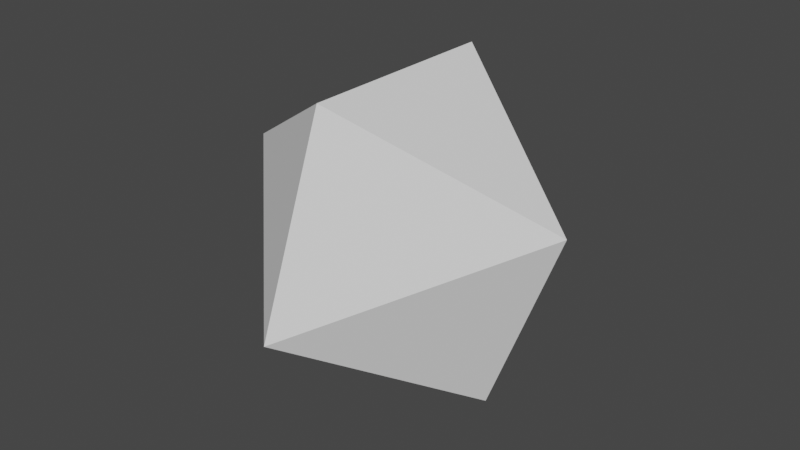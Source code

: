 # Source: Grace_s_Polyhedron.blend  (saved by Blender 3.3.6; exported with 4.5.12 LTS)
import bpy
from mathutils import Matrix  # noqa: F401  (used for matrix-valued properties, if any)

bpy.ops.wm.read_factory_settings(use_empty=True)
scene = bpy.context.scene
scene.name = 'Scene'

# ---- collections
col_collection = bpy.data.collections.new('Collection'); scene.collection.children.link(col_collection)

# ---- world
world_world = bpy.data.worlds.new('World'); scene.world = world_world
world_world.use_nodes = True; world_world.node_tree.nodes.clear()
_N = world_world.node_tree.nodes; _L = world_world.node_tree.links
n0 = _N.new('ShaderNodeOutputWorld'); n0.name = 'World Output'; n0.location = (300, 300)
n1 = _N.new('ShaderNodeBackground'); n1.name = 'Background'; n1.location = (10, 300)
n1.inputs[0].default_value = (0.05088, 0.05088, 0.05088, 1.0)
_L.new(n1.outputs[0], n0.inputs[0])
n0.is_active_output = True
world_world.color = (0.05088, 0.05088, 0.05088)
world_world.use_sun_shadow = False
world_world.sun_shadow_jitter_overblur = 0.0

# ---- meshes
me_grace_polyhedron_vertices_008 = bpy.data.meshes.new('Grace_Polyhedron_Vertices.008')
me_grace_polyhedron_vertices_008.from_pydata([(0.0, -0.569, 0.822), (0.0, 0.97, -0.243), (-0.97, 0.0, 0.243), (-0.569, 0.0, -0.822), (0.0, -0.97, -0.243), (0.569, 0.0, -0.822), (0.97, 0.0, 0.243), (0.0, 0.569, 0.822)], [], [(2, 1, 3), (5, 3, 1), (4, 6, 0), (6, 5, 1), (2, 0, 7), (0, 6, 7), (4, 2, 3), (4, 0, 2), (4, 3, 5), (2, 7, 1), (4, 5, 6), (6, 1, 7)])
me_grace_polyhedron_vertices_008.update()
me_icosphere_007 = bpy.data.meshes.new('Icosphere.007')
me_icosphere_007.from_pydata([(0.0, 0.0, -1.0), (0.7236, -0.5257, -0.4472), (-0.2764, -0.8506, -0.4472), (-0.8944, 0.0, -0.4472), (-0.2764, 0.8506, -0.4472), (0.7236, 0.5257, -0.4472), (0.2764, -0.8506, 0.4472), (-0.7236, -0.5257, 0.4472), (-0.7236, 0.5257, 0.4472), (0.2764, 0.8506, 0.4472), (0.8944, 0.0, 0.4472), (0.0, 0.0, 1.0), (-0.2579, -0.7939, -0.5507), (-0.2328, -0.7166, -0.6575), (-0.2007, -0.6177, -0.7604), (-0.1625, -0.5, -0.8507), (-0.1204, -0.3706, -0.921), (-0.07761, -0.2389, -0.9679), (-0.03685, -0.1134, -0.9929), (0.09647, -0.07009, -0.9929), (0.2032, -0.1476, -0.9679), (0.3153, -0.229, -0.921), (0.4253, -0.309, -0.8507), (0.5254, -0.3817, -0.7604), (0.6095, -0.4429, -0.6575), (0.6753, -0.4906, -0.5507), (0.6385, -0.604, -0.477), (0.5319, -0.6817, -0.5023), (0.405, -0.7523, -0.5196), (0.2629, -0.809, -0.5257), (0.1146, -0.8467, -0.5196), (-0.02964, -0.8642, -0.5023), (-0.1615, -0.864, -0.477), (0.7718, 0.4205, -0.477), (0.8127, 0.2952, -0.5023), (0.8407, 0.1527, -0.5196), (0.8506, -1.752e-08, -0.5257), (0.8407, -0.1527, -0.5196), (0.8127, -0.2952, -0.5023), (0.7718, -0.4205, -0.477), (0.09647, 0.07009, -0.9929), (0.2032, 0.1476, -0.9679), (0.3153, 0.229, -0.921), (0.4253, 0.309, -0.8507), (0.5254, 0.3817, -0.7604), (0.6095, 0.4429, -0.6575), (0.6753, 0.4906, -0.5507), (-0.8347, 0.0, -0.5507), (-0.7534, 0.0, -0.6575), (-0.6495, 0.0, -0.7604), (-0.5257, 0.0, -0.8507), (-0.3897, 0.0, -0.921), (-0.2511, 0.0, -0.9679), (-0.1192, 0.0, -0.9929), (-0.3772, -0.7939, -0.477), (-0.484, -0.7166, -0.5023), (-0.5904, -0.6177, -0.5196), (-0.6882, -0.5, -0.5257), (-0.7699, -0.3706, -0.5196), (-0.8311, -0.2389, -0.5023), (-0.8716, -0.1134, -0.477), (-0.2579, 0.7939, -0.5507), (-0.2328, 0.7166, -0.6575), (-0.2007, 0.6177, -0.7604), (-0.1625, 0.5, -0.8507), (-0.1204, 0.3706, -0.921), (-0.07761, 0.2389, -0.9679), (-0.03685, 0.1134, -0.9929), (-0.8716, 0.1134, -0.477), (-0.8311, 0.2389, -0.5023), (-0.7699, 0.3706, -0.5196), (-0.6882, 0.5, -0.5257), (-0.5904, 0.6177, -0.5196), (-0.484, 0.7166, -0.5023), (-0.3772, 0.7939, -0.477), (-0.1615, 0.864, -0.477), (-0.02964, 0.8642, -0.5023), (0.1146, 0.8467, -0.5196), (0.2629, 0.809, -0.5257), (0.405, 0.7523, -0.5196), (0.5319, 0.6817, -0.5023), (0.6385, 0.604, -0.477), (0.9312, -0.07009, 0.3577), (0.9566, -0.1476, 0.2511), (0.9647, -0.229, 0.1299), (0.9511, -0.309, -8.759e-09), (0.9151, -0.3817, -0.1299), (0.8607, -0.4429, -0.2512), (0.7945, -0.4906, -0.3577), (0.7945, 0.4906, -0.3577), (0.8607, 0.4429, -0.2512), (0.9151, 0.3817, -0.1299), (0.9511, 0.309, 8.759e-09), (0.9647, 0.229, 0.1299), (0.9566, 0.1476, 0.2511), (0.9312, 0.07009, 0.3577), (0.2211, -0.9073, 0.3577), (0.1552, -0.9554, 0.2512), (0.08028, -0.9883, 0.1299), (-8.759e-09, -1.0, -8.759e-09), (-0.08028, -0.9883, -0.1299), (-0.1552, -0.9554, -0.2512), (-0.2211, -0.9073, -0.3577), (0.7122, -0.604, -0.3577), (0.6872, -0.6817, -0.2512), (0.6458, -0.7523, -0.1299), (0.5878, -0.809, 8.759e-09), (0.5159, -0.8467, 0.1299), (0.436, -0.8642, 0.2512), (0.3544, -0.864, 0.3577), (-0.7945, -0.4906, 0.3577), (-0.8607, -0.4429, 0.2512), (-0.9151, -0.3817, 0.1299), (-0.9511, -0.309, -8.759e-09), (-0.9647, -0.229, -0.1299), (-0.9566, -0.1476, -0.2511), (-0.9312, -0.07009, -0.3577), (-0.3544, -0.864, -0.3577), (-0.436, -0.8642, -0.2512), (-0.5159, -0.8467, -0.1299), (-0.5878, -0.809, 8.759e-09), (-0.6458, -0.7523, 0.1299), (-0.6872, -0.6817, 0.2512), (-0.7122, -0.604, 0.3577), (-0.7122, 0.604, 0.3577), (-0.6872, 0.6817, 0.2512), (-0.6458, 0.7523, 0.1299), (-0.5878, 0.809, -8.759e-09), (-0.5159, 0.8467, -0.1299), (-0.436, 0.8642, -0.2512), (-0.3544, 0.864, -0.3577), (-0.9312, 0.07009, -0.3577), (-0.9566, 0.1476, -0.2511), (-0.9647, 0.229, -0.1299), (-0.9511, 0.309, 8.759e-09), (-0.9151, 0.3817, 0.1299), (-0.8607, 0.4429, 0.2512), (-0.7945, 0.4906, 0.3577), (0.3544, 0.864, 0.3577), (0.436, 0.8642, 0.2512), (0.5159, 0.8467, 0.1299), (0.5878, 0.809, -8.759e-09), (0.6458, 0.7523, -0.1299), (0.6872, 0.6817, -0.2512), (0.7122, 0.604, -0.3577), (-0.2211, 0.9073, -0.3577), (-0.1552, 0.9554, -0.2512), (-0.08028, 0.9883, -0.1299), (8.759e-09, 1.0, 8.759e-09), (0.08028, 0.9883, 0.1299), (0.1552, 0.9554, 0.2512), (0.2211, 0.9073, 0.3577), (0.8716, -0.1134, 0.477), (0.8311, -0.2389, 0.5023), (0.7699, -0.3706, 0.5196), (0.6882, -0.5, 0.5257), (0.5904, -0.6177, 0.5196), (0.484, -0.7166, 0.5023), (0.3772, -0.7939, 0.477), (0.1615, -0.864, 0.477), (0.02964, -0.8642, 0.5023), (-0.1146, -0.8467, 0.5196), (-0.2629, -0.809, 0.5257), (-0.405, -0.7523, 0.5196), (-0.5319, -0.6817, 0.5023), (-0.6385, -0.604, 0.477), (-0.7718, -0.4205, 0.477), (-0.8127, -0.2952, 0.5023), (-0.8407, -0.1527, 0.5196), (-0.8506, 1.752e-08, 0.5257), (-0.8407, 0.1527, 0.5196), (-0.8127, 0.2952, 0.5023), (-0.7718, 0.4205, 0.477), (-0.6385, 0.604, 0.477), (-0.5319, 0.6817, 0.5023), (-0.405, 0.7523, 0.5196), (-0.2629, 0.809, 0.5257), (-0.1146, 0.8467, 0.5196), (0.02964, 0.8642, 0.5023), (0.1615, 0.864, 0.477), (0.3772, 0.7939, 0.477), (0.484, 0.7166, 0.5023), (0.5904, 0.6177, 0.5196), (0.6882, 0.5, 0.5257), (0.7699, 0.3706, 0.5196), (0.8311, 0.2389, 0.5023), (0.8716, 0.1134, 0.477), (0.03685, -0.1134, 0.9929), (0.07761, -0.2389, 0.9679), (0.1204, -0.3706, 0.921), (0.1625, -0.5, 0.8507), (0.2007, -0.6177, 0.7604), (0.2328, -0.7166, 0.6575), (0.2579, -0.7939, 0.5507), (0.8347, 0.0, 0.5507), (0.7534, 0.0, 0.6575), (0.6495, 0.0, 0.7604), (0.5257, 0.0, 0.8507), (0.3897, 0.0, 0.921), (0.2511, 0.0, 0.9679), (0.1192, 0.0, 0.9929), (-0.09647, -0.07009, 0.9929), (-0.2032, -0.1476, 0.9679), (-0.3153, -0.229, 0.921), (-0.4253, -0.309, 0.8507), (-0.5254, -0.3817, 0.7604), (-0.6095, -0.4429, 0.6575), (-0.6753, -0.4906, 0.5507), (-0.09647, 0.07009, 0.9929), (-0.2032, 0.1476, 0.9679), (-0.3153, 0.229, 0.921), (-0.4253, 0.309, 0.8507), (-0.5254, 0.3817, 0.7604), (-0.6095, 0.4429, 0.6575), (-0.6753, 0.4906, 0.5507), (0.03685, 0.1134, 0.9929), (0.07761, 0.2389, 0.9679), (0.1204, 0.3706, 0.921), (0.1625, 0.5, 0.8507), (0.2007, 0.6177, 0.7604), (0.2328, 0.7166, 0.6575), (0.2579, 0.7939, 0.5507), (0.1662, 0.1207, 0.9787), (0.3072, 0.1265, 0.9432), (0.2152, 0.253, 0.9432), (0.4514, 0.1297, 0.8829), (0.3618, 0.2629, 0.8944), (0.2629, 0.3892, 0.8829), (0.5878, 0.1297, 0.7985), (0.5067, 0.2664, 0.8199), (0.41, 0.3996, 0.8199), (0.305, 0.5189, 0.7986), (0.7063, 0.1265, 0.6966), (0.6382, 0.2629, 0.7236), (0.55, 0.3996, 0.7334), (0.4472, 0.5257, 0.7236), (0.3386, 0.6326, 0.6966), (0.801, 0.1208, 0.5863), (0.7474, 0.253, 0.6143), (0.6721, 0.3892, 0.6299), (0.5778, 0.5189, 0.6299), (0.4716, 0.6326, 0.6143), (0.3624, 0.7245, 0.5863), (-0.06348, 0.1954, 0.9787), (-0.02541, 0.3312, 0.9432), (-0.1741, 0.2829, 0.9432), (0.0161, 0.4694, 0.8829), (-0.1382, 0.4253, 0.8944), (-0.2889, 0.3703, 0.8829), (0.05825, 0.5991, 0.7986), (-0.09678, 0.5642, 0.8199), (-0.2534, 0.5134, 0.8199), (-0.3993, 0.4504, 0.7986), (0.09791, 0.7108, 0.6966), (-0.05279, 0.6882, 0.7236), (-0.2101, 0.6466, 0.7334), (-0.3618, 0.5878, 0.7236), (-0.497, 0.5175, 0.6966), (0.1327, 0.7991, 0.5863), (-0.009708, 0.789, 0.6143), (-0.1625, 0.7595, 0.6299), (-0.315, 0.7099, 0.6299), (-0.4559, 0.644, 0.6143), (-0.5771, 0.5685, 0.5863), (-0.2054, 0.0, 0.9787), (-0.3229, 0.07819, 0.9432), (-0.3229, -0.07819, 0.9432), (-0.4414, 0.1604, 0.8829), (-0.4472, -1.567e-08, 0.8944), (-0.4414, -0.1604, 0.8829), (-0.5518, 0.2405, 0.7986), (-0.5665, 0.08232, 0.8199), (-0.5665, -0.08232, 0.8199), (-0.5518, -0.2405, 0.7986), (-0.6457, 0.3128, 0.6966), (-0.6708, 0.1625, 0.7236), (-0.6798, -1.662e-08, 0.7334), (-0.6708, -0.1625, 0.7236), (-0.6457, -0.3128, 0.6966), (-0.719, 0.3731, 0.5863), (-0.7534, 0.2346, 0.6143), (-0.7725, 0.08018, 0.6299), (-0.7725, -0.08018, 0.6299), (-0.7534, -0.2346, 0.6143), (-0.719, -0.3731, 0.5863), (-0.06348, -0.1954, 0.9787), (-0.1741, -0.2829, 0.9432), (-0.02541, -0.3312, 0.9432), (-0.2889, -0.3703, 0.8829), (-0.1382, -0.4253, 0.8944), (0.0161, -0.4694, 0.8829), (-0.3993, -0.4504, 0.7986), (-0.2534, -0.5134, 0.8199), (-0.09678, -0.5642, 0.8199), (0.05825, -0.5991, 0.7986), (-0.497, -0.5175, 0.6966), (-0.3618, -0.5878, 0.7236), (-0.2101, -0.6466, 0.7334), (-0.05279, -0.6882, 0.7236), (0.09791, -0.7108, 0.6966), (-0.5771, -0.5685, 0.5863), (-0.4559, -0.644, 0.6143), (-0.315, -0.7099, 0.6299), (-0.1625, -0.7595, 0.6299), (-0.009708, -0.789, 0.6143), (0.1327, -0.7991, 0.5863), (0.1662, -0.1207, 0.9787), (0.2152, -0.253, 0.9432), (0.3072, -0.1265, 0.9432), (0.2629, -0.3892, 0.8829), (0.3618, -0.2629, 0.8944), (0.4514, -0.1297, 0.8829), (0.305, -0.5189, 0.7986), (0.41, -0.3996, 0.8199), (0.5067, -0.2664, 0.8199), (0.5878, -0.1297, 0.7985), (0.3386, -0.6326, 0.6966), (0.4472, -0.5257, 0.7236), (0.55, -0.3996, 0.7334), (0.6382, -0.2629, 0.7236), (0.7063, -0.1265, 0.6966), (0.3624, -0.7245, 0.5863), (0.4716, -0.6326, 0.6143), (0.5778, -0.5189, 0.6299), (0.6721, -0.3892, 0.6299), (0.7474, -0.253, 0.6143), (0.801, -0.1208, 0.5863), (0.9037, 0.1954, 0.3809), (0.9215, 0.2829, 0.2661), (0.855, 0.3312, 0.3991), (0.9189, 0.3703, 0.1364), (0.8618, 0.4253, 0.2764), (0.7824, 0.4694, 0.4092), (0.8928, 0.4504, -3.13e-08), (0.8467, 0.5134, 0.1401), (0.7766, 0.5643, 0.2801), (0.6882, 0.5991, 0.4092), (0.8453, 0.5175, -0.133), (0.809, 0.5878, 0.0), (0.7499, 0.6466, 0.1401), (0.6708, 0.6882, 0.2764), (0.5792, 0.7108, 0.3991), (0.7825, 0.5685, -0.2539), (0.7534, 0.644, -0.133), (0.7043, 0.7099, 5.114e-08), (0.6361, 0.7595, 0.1364), (0.5538, 0.789, 0.2661), (0.4651, 0.7991, 0.3809), (0.09345, 0.9199, 0.3809), (0.0157, 0.9638, 0.2661), (-0.05082, 0.9155, 0.3991), (-0.0682, 0.9883, 0.1364), (-0.1382, 0.9511, 0.2764), (-0.2046, 0.8892, 0.4092), (-0.1525, 0.9883, -3.443e-07), (-0.2266, 0.9639, 0.1401), (-0.2966, 0.913, 0.2801), (-0.3571, 0.8396, 0.4092), (-0.2309, 0.9638, -0.133), (-0.309, 0.9511, -4.92e-07), (-0.3832, 0.913, 0.1401), (-0.4472, 0.8506, 0.2764), (-0.497, 0.7705, 0.3991), (-0.2989, 0.9199, -0.2539), (-0.3797, 0.9155, -0.133), (-0.4575, 0.8892, -3.835e-07), (-0.5257, 0.8396, 0.1364), (-0.5792, 0.7705, 0.2661), (-0.6163, 0.6893, 0.3809), (-0.846, 0.3731, 0.3809), (-0.9118, 0.3128, 0.2661), (-0.8864, 0.2346, 0.3991), (-0.961, 0.2405, 0.1364), (-0.9472, 0.1625, 0.2764), (-0.9089, 0.08018, 0.4092), (-0.9871, 0.1604, 1.095e-07), (-0.9867, 0.08232, 0.1401), (-0.96, -8.034e-08, 0.2801), (-0.9089, -0.08018, 0.4092), (-0.988, 0.07819, -0.133), (-1.0, -3.608e-07, 6.396e-07), (-0.9867, -0.08232, 0.1401), (-0.9472, -0.1625, 0.2764), (-0.8864, -0.2346, 0.3991), (-0.9672, -4.046e-07, -0.2539), (-0.988, -0.07819, -0.133), (-0.9871, -0.1604, 1.457e-06), (-0.961, -0.2405, 0.1364), (-0.9118, -0.3128, 0.2661), (-0.846, -0.3731, 0.3809), (-0.6163, -0.6893, 0.3809), (-0.5792, -0.7705, 0.2661), (-0.497, -0.7705, 0.3991), (-0.5257, -0.8396, 0.1364), (-0.4472, -0.8506, 0.2764), (-0.3571, -0.8396, 0.4092), (-0.4575, -0.8892, -6.26e-07), (-0.3832, -0.913, 0.1401), (-0.2966, -0.913, 0.2801), (-0.2046, -0.8892, 0.4092), (-0.3797, -0.9155, -0.133), (-0.309, -0.9511, -7.872e-07), (-0.2266, -0.9639, 0.1401), (-0.1382, -0.9511, 0.2764), (-0.05082, -0.9155, 0.3991), (-0.2989, -0.9199, -0.2539), (-0.2309, -0.9638, -0.133), (-0.1525, -0.9883, -4.943e-07), (-0.06821, -0.9883, 0.1364), (0.0157, -0.9638, 0.2661), (0.09345, -0.9199, 0.3809), (0.4651, -0.7991, 0.3809), (0.5538, -0.789, 0.2661), (0.5792, -0.7108, 0.3991), (0.6361, -0.7595, 0.1364), (0.6708, -0.6882, 0.2764), (0.6882, -0.5991, 0.4092), (0.7043, -0.7099, -1.095e-06), (0.7499, -0.6466, 0.1401), (0.7766, -0.5643, 0.2801), (0.7824, -0.4694, 0.4092), (0.7534, -0.644, -0.133), (0.809, -0.5878, -1.902e-06), (0.8467, -0.5134, 0.1401), (0.8618, -0.4253, 0.2764), (0.855, -0.3312, 0.3991), (0.7825, -0.5685, -0.2539), (0.8453, -0.5175, -0.133), (0.8928, -0.4504, -2.276e-06), (0.9189, -0.3703, 0.1364), (0.9215, -0.2829, 0.2661), (0.9037, -0.1954, 0.3809), (0.2989, 0.9199, 0.2539), (0.3797, 0.9155, 0.133), (0.2309, 0.9638, 0.133), (0.4575, 0.8892, -4.545e-09), (0.309, 0.9511, -1.307e-14), (0.1525, 0.9883, 4.545e-09), (0.5257, 0.8396, -0.1364), (0.3832, 0.913, -0.1401), (0.2266, 0.9639, -0.1401), (0.06821, 0.9883, -0.1364), (0.5792, 0.7705, -0.2661), (0.4472, 0.8506, -0.2764), (0.2966, 0.913, -0.2801), (0.1382, 0.9511, -0.2764), (-0.0157, 0.9638, -0.2661), (0.6163, 0.6893, -0.3809), (0.497, 0.7705, -0.3991), (0.3571, 0.8396, -0.4092), (0.2046, 0.8892, -0.4092), (0.05082, 0.9155, -0.3991), (-0.09345, 0.9199, -0.3809), (-0.7825, 0.5685, 0.2539), (-0.7534, 0.644, 0.133), (-0.8453, 0.5175, 0.133), (-0.7043, 0.7099, -4.545e-09), (-0.809, 0.5878, -3.922e-14), (-0.8928, 0.4504, 4.545e-09), (-0.6361, 0.7595, -0.1364), (-0.7499, 0.6466, -0.1401), (-0.8467, 0.5134, -0.1401), (-0.9189, 0.3703, -0.1364), (-0.5538, 0.789, -0.2661), (-0.6708, 0.6882, -0.2764), (-0.7766, 0.5643, -0.2801), (-0.8618, 0.4253, -0.2764), (-0.9215, 0.2829, -0.2661), (-0.4651, 0.7991, -0.3809), (-0.5792, 0.7108, -0.3991), (-0.6882, 0.5991, -0.4092), (-0.7824, 0.4694, -0.4092), (-0.855, 0.3312, -0.3991), (-0.9037, 0.1954, -0.3809), (-0.7825, -0.5685, 0.2539), (-0.8453, -0.5175, 0.133), (-0.7534, -0.644, 0.133), (-0.8928, -0.4504, -4.545e-09), (-0.809, -0.5878, 4.016e-14), (-0.7043, -0.7099, 4.545e-09), (-0.9189, -0.3703, -0.1364), (-0.8467, -0.5134, -0.1401), (-0.7499, -0.6466, -0.1401), (-0.6361, -0.7595, -0.1364), (-0.9215, -0.2829, -0.2661), (-0.8618, -0.4253, -0.2764), (-0.7766, -0.5643, -0.2801), (-0.6708, -0.6882, -0.2764), (-0.5538, -0.789, -0.2661), (-0.9037, -0.1954, -0.3809), (-0.855, -0.3312, -0.3991), (-0.7824, -0.4694, -0.4092), (-0.6882, -0.5991, -0.4092), (-0.5792, -0.7108, -0.3991), (-0.4651, -0.7991, -0.3809), (0.2989, -0.9199, 0.2539), (0.2309, -0.9638, 0.133), (0.3797, -0.9155, 0.133), (0.1525, -0.9883, -4.545e-09), (0.309, -0.9511, 1.401e-14), (0.4575, -0.8892, 4.545e-09), (0.06821, -0.9883, -0.1364), (0.2266, -0.9639, -0.1401), (0.3832, -0.913, -0.1401), (0.5257, -0.8396, -0.1364), (-0.0157, -0.9638, -0.2661), (0.1382, -0.9511, -0.2764), (0.2966, -0.913, -0.2801), (0.4472, -0.8506, -0.2764), (0.5792, -0.7705, -0.2661), (-0.09345, -0.9199, -0.3809), (0.05082, -0.9155, -0.3991), (0.2046, -0.8892, -0.4092), (0.3571, -0.8396, -0.4092), (0.497, -0.7705, -0.3991), (0.6163, -0.6893, -0.3809), (0.9672, -1.507e-08, 0.2539), (0.988, -0.07819, 0.133), (0.988, 0.07819, 0.133), (0.9871, -0.1604, -4.545e-09), (1.0, -1.567e-08, 4.669e-16), (0.9871, 0.1604, 4.545e-09), (0.961, -0.2405, -0.1364), (0.9867, -0.08232, -0.1401), (0.9867, 0.08232, -0.1401), (0.961, 0.2405, -0.1364), (0.9118, -0.3128, -0.2661), (0.9472, -0.1625, -0.2764), (0.96, -3.324e-08, -0.2801), (0.9472, 0.1625, -0.2764), (0.9118, 0.3128, -0.2661), (0.846, -0.3731, -0.3809), (0.8864, -0.2346, -0.3991), (0.9089, -0.08018, -0.4092), (0.9089, 0.08018, -0.4092), (0.8864, 0.2346, -0.3991), (0.846, 0.3731, -0.3809), (0.5771, 0.5685, -0.5863), (0.497, 0.5175, -0.6966), (0.4559, 0.644, -0.6143), (0.3993, 0.4504, -0.7986), (0.3618, 0.5878, -0.7236), (0.315, 0.7099, -0.6299), (0.2889, 0.3703, -0.8829), (0.2534, 0.5134, -0.8199), (0.2101, 0.6466, -0.7334), (0.1625, 0.7595, -0.6299), (0.1741, 0.2829, -0.9432), (0.1382, 0.4253, -0.8944), (0.09678, 0.5642, -0.8199), (0.05279, 0.6882, -0.7236), (0.009708, 0.789, -0.6143), (0.06348, 0.1954, -0.9787), (0.02541, 0.3312, -0.9432), (-0.0161, 0.4694, -0.8829), (-0.05825, 0.5991, -0.7986), (-0.09792, 0.7108, -0.6966), (-0.1327, 0.7991, -0.5863), (-0.3624, 0.7245, -0.5863), (-0.3386, 0.6326, -0.6966), (-0.4716, 0.6326, -0.6143), (-0.305, 0.5189, -0.7986), (-0.4472, 0.5257, -0.7236), (-0.5778, 0.5189, -0.6299), (-0.2629, 0.3892, -0.8829), (-0.41, 0.3996, -0.8199), (-0.55, 0.3996, -0.7334), (-0.6721, 0.3892, -0.6299), (-0.2152, 0.253, -0.9432), (-0.3618, 0.2629, -0.8944), (-0.5067, 0.2664, -0.8199), (-0.6382, 0.2629, -0.7236), (-0.7474, 0.253, -0.6143), (-0.1662, 0.1207, -0.9787), (-0.3072, 0.1265, -0.9432), (-0.4514, 0.1297, -0.8829), (-0.5878, 0.1297, -0.7985), (-0.7063, 0.1265, -0.6966), (-0.801, 0.1207, -0.5863), (-0.801, -0.1207, -0.5863), (-0.7063, -0.1265, -0.6966), (-0.7474, -0.253, -0.6143), (-0.5878, -0.1297, -0.7985), (-0.6382, -0.2629, -0.7236), (-0.6721, -0.3892, -0.6299), (-0.4514, -0.1297, -0.8829), (-0.5067, -0.2664, -0.8199), (-0.55, -0.3996, -0.7334), (-0.5778, -0.5189, -0.6299), (-0.3072, -0.1265, -0.9432), (-0.3618, -0.2629, -0.8944), (-0.41, -0.3996, -0.8199), (-0.4472, -0.5257, -0.7236), (-0.4716, -0.6326, -0.6143), (-0.1662, -0.1208, -0.9787), (-0.2152, -0.253, -0.9432), (-0.2629, -0.3892, -0.8829), (-0.305, -0.5189, -0.7986), (-0.3386, -0.6326, -0.6966), (-0.3624, -0.7245, -0.5863), (0.719, 0.3731, -0.5863), (0.7534, 0.2346, -0.6143), (0.6457, 0.3128, -0.6966), (0.7725, 0.08018, -0.6299), (0.6708, 0.1625, -0.7236), (0.5518, 0.2405, -0.7986), (0.7725, -0.08018, -0.6299), (0.6798, -4.82e-07, -0.7334), (0.5665, 0.08232, -0.8199), (0.4414, 0.1604, -0.8829), (0.7534, -0.2346, -0.6143), (0.6708, -0.1625, -0.7236), (0.5665, -0.08232, -0.8199), (0.4472, -7.38e-07, -0.8944), (0.3229, 0.07819, -0.9432), (0.719, -0.3731, -0.5863), (0.6457, -0.3128, -0.6966), (0.5518, -0.2405, -0.7985), (0.4414, -0.1604, -0.8829), (0.3229, -0.07819, -0.9432), (0.2054, -5.632e-07, -0.9787), (-0.1327, -0.7991, -0.5863), (-0.09791, -0.7108, -0.6966), (0.009709, -0.789, -0.6143), (-0.05825, -0.5991, -0.7986), (0.05279, -0.6882, -0.7236), (0.1625, -0.7595, -0.6299), (-0.0161, -0.4694, -0.8829), (0.09678, -0.5642, -0.8199), (0.2101, -0.6466, -0.7334), (0.315, -0.7099, -0.6299), (0.02541, -0.3312, -0.9432), (0.1382, -0.4253, -0.8944), (0.2534, -0.5134, -0.8199), (0.3618, -0.5878, -0.7236), (0.4559, -0.644, -0.6143), (0.06348, -0.1954, -0.9787), (0.1741, -0.2829, -0.9432), (0.2889, -0.3703, -0.8829), (0.3993, -0.4504, -0.7986), (0.497, -0.5175, -0.6966), (0.5771, -0.5685, -0.5863)], [(18, 0), (25, 1), (32, 2), (39, 1), (46, 5), (53, 0), (60, 3), (67, 0), (74, 4), (81, 5), (88, 1), (95, 10), (102, 2), (109, 6), (116, 3), (123, 7), (130, 4), (137, 8), (144, 5), (151, 9), (158, 6), (165, 7), (172, 8), (179, 9), (186, 10), (193, 6), (200, 11), (207, 7), (214, 8), (221, 9), (2, 12), (12, 13), (13, 14), (14, 15), (15, 16), (16, 17), (17, 18), (0, 19), (19, 20), (20, 21), (21, 22), (22, 23), (23, 24), (24, 25), (1, 26), (26, 27), (27, 28), (28, 29), (29, 30), (30, 31), (31, 32), (5, 33), (33, 34), (34, 35), (35, 36), (36, 37), (37, 38), (38, 39), (0, 40), (40, 41), (41, 42), (42, 43), (43, 44), (44, 45), (45, 46), (3, 47), (47, 48), (48, 49), (49, 50), (50, 51), (51, 52), (52, 53), (2, 54), (54, 55), (55, 56), (56, 57), (57, 58), (58, 59), (59, 60), (4, 61), (61, 62), (62, 63), (63, 64), (64, 65), (65, 66), (66, 67), (3, 68), (68, 69), (69, 70), (70, 71), (71, 72), (72, 73), (73, 74), (4, 75), (75, 76), (76, 77), (77, 78), (78, 79), (79, 80), (80, 81), (10, 82), (82, 83), (83, 84), (84, 85), (85, 86), (86, 87), (87, 88), (5, 89), (89, 90), (90, 91), (91, 92), (92, 93), (93, 94), (94, 95), (6, 96), (96, 97), (97, 98), (98, 99), (99, 100), (100, 101), (101, 102), (1, 103), (103, 104), (104, 105), (105, 106), (106, 107), (107, 108), (108, 109), (7, 110), (110, 111), (111, 112), (112, 113), (113, 114), (114, 115), (115, 116), (2, 117), (117, 118), (118, 119), (119, 120), (120, 121), (121, 122), (122, 123), (8, 124), (124, 125), (125, 126), (126, 127), (127, 128), (128, 129), (129, 130), (3, 131), (131, 132), (132, 133), (133, 134), (134, 135), (135, 136), (136, 137), (9, 138), (138, 139), (139, 140), (140, 141), (141, 142), (142, 143), (143, 144), (4, 145), (145, 146), (146, 147), (147, 148), (148, 149), (149, 150), (150, 151), (10, 152), (152, 153), (153, 154), (154, 155), (155, 156), (156, 157), (157, 158), (6, 159), (159, 160), (160, 161), (161, 162), (162, 163), (163, 164), (164, 165), (7, 166), (166, 167), (167, 168), (168, 169), (169, 170), (170, 171), (171, 172), (8, 173), (173, 174), (174, 175), (175, 176), (176, 177), (177, 178), (178, 179), (9, 180), (180, 181), (181, 182), (182, 183), (183, 184), (184, 185), (185, 186), (11, 187), (187, 188), (188, 189), (189, 190), (190, 191), (191, 192), (192, 193), (10, 194), (194, 195), (195, 196), (196, 197), (197, 198), (198, 199), (199, 200), (11, 201), (201, 202), (202, 203), (203, 204), (204, 205), (205, 206), (206, 207), (11, 208), (208, 209), (209, 210), (210, 211), (211, 212), (212, 213), (213, 214), (11, 215), (215, 216), (216, 217), (217, 218), (218, 219), (219, 220), (220, 221), (200, 215), (222, 216), (199, 222), (224, 217), (198, 223), (223, 224), (227, 218), (197, 225), (225, 226), (226, 227), (231, 219), (196, 228), (228, 229), (229, 230), (230, 231), (236, 220), (195, 232), (232, 233), (233, 234), (234, 235), (235, 236), (242, 221), (194, 237), (237, 238), (238, 239), (239, 240), (240, 241), (241, 242), (200, 222), (215, 222), (199, 223), (222, 223), (222, 224), (216, 224), (198, 225), (223, 225), (223, 226), (224, 226), (224, 227), (217, 227), (197, 228), (225, 228), (225, 229), (226, 229), (226, 230), (227, 230), (227, 231), (218, 231), (196, 232), (228, 232), (228, 233), (229, 233), (229, 234), (230, 234), (230, 235), (231, 235), (231, 236), (219, 236), (195, 237), (232, 237), (232, 238), (233, 238), (233, 239), (234, 239), (234, 240), (235, 240), (235, 241), (236, 241), (236, 242), (220, 242), (194, 186), (237, 186), (237, 185), (238, 185), (238, 184), (239, 184), (239, 183), (240, 183), (240, 182), (241, 182), (241, 181), (242, 181), (242, 180), (221, 180), (215, 208), (243, 209), (216, 243), (245, 210), (217, 244), (244, 245), (248, 211), (218, 246), (246, 247), (247, 248), (252, 212), (219, 249), (249, 250), (250, 251), (251, 252), (257, 213), (220, 253), (253, 254), (254, 255), (255, 256), (256, 257), (263, 214), (221, 258), (258, 259), (259, 260), (260, 261), (261, 262), (262, 263), (215, 243), (208, 243), (216, 244), (243, 244), (243, 245), (209, 245), (217, 246), (244, 246), (244, 247), (245, 247), (245, 248), (210, 248), (218, 249), (246, 249), (246, 250), (247, 250), (247, 251), (248, 251), (248, 252), (211, 252), (219, 253), (249, 253), (249, 254), (250, 254), (250, 255), (251, 255), (251, 256), (252, 256), (252, 257), (212, 257), (220, 258), (253, 258), (253, 259), (254, 259), (254, 260), (255, 260), (255, 261), (256, 261), (256, 262), (257, 262), (257, 263), (213, 263), (221, 179), (258, 179), (258, 178), (259, 178), (259, 177), (260, 177), (260, 176), (261, 176), (261, 175), (262, 175), (262, 174), (263, 174), (263, 173), (214, 173), (208, 201), (264, 202), (209, 264), (266, 203), (210, 265), (265, 266), (269, 204), (211, 267), (267, 268), (268, 269), (273, 205), (212, 270), (270, 271), (271, 272), (272, 273), (278, 206), (213, 274), (274, 275), (275, 276), (276, 277), (277, 278), (284, 207), (214, 279), (279, 280), (280, 281), (281, 282), (282, 283), (283, 284), (208, 264), (201, 264), (209, 265), (264, 265), (264, 266), (202, 266), (210, 267), (265, 267), (265, 268), (266, 268), (266, 269), (203, 269), (211, 270), (267, 270), (267, 271), (268, 271), (268, 272), (269, 272), (269, 273), (204, 273), (212, 274), (270, 274), (270, 275), (271, 275), (271, 276), (272, 276), (272, 277), (273, 277), (273, 278), (205, 278), (213, 279), (274, 279), (274, 280), (275, 280), (275, 281), (276, 281), (276, 282), (277, 282), (277, 283), (278, 283), (278, 284), (206, 284), (214, 172), (279, 172), (279, 171), (280, 171), (280, 170), (281, 170), (281, 169), (282, 169), (282, 168), (283, 168), (283, 167), (284, 167), (284, 166), (207, 166), (201, 187), (285, 188), (202, 285), (287, 189), (203, 286), (286, 287), (290, 190), (204, 288), (288, 289), (289, 290), (294, 191), (205, 291), (291, 292), (292, 293), (293, 294), (299, 192), (206, 295), (295, 296), (296, 297), (297, 298), (298, 299), (305, 193), (207, 300), (300, 301), (301, 302), (302, 303), (303, 304), (304, 305), (201, 285), (187, 285), (202, 286), (285, 286), (285, 287), (188, 287), (203, 288), (286, 288), (286, 289), (287, 289), (287, 290), (189, 290), (204, 291), (288, 291), (288, 292), (289, 292), (289, 293), (290, 293), (290, 294), (190, 294), (205, 295), (291, 295), (291, 296), (292, 296), (292, 297), (293, 297), (293, 298), (294, 298), (294, 299), (191, 299), (206, 300), (295, 300), (295, 301), (296, 301), (296, 302), (297, 302), (297, 303), (298, 303), (298, 304), (299, 304), (299, 305), (192, 305), (207, 165), (300, 165), (300, 164), (301, 164), (301, 163), (302, 163), (302, 162), (303, 162), (303, 161), (304, 161), (304, 160), (305, 160), (305, 159), (193, 159), (187, 200), (306, 199), (188, 306), (308, 198), (189, 307), (307, 308), (311, 197), (190, 309), (309, 310), (310, 311), (315, 196), (191, 312), (312, 313), (313, 314), (314, 315), (320, 195), (192, 316), (316, 317), (317, 318), (318, 319), (319, 320), (326, 194), (193, 321), (321, 322), (322, 323), (323, 324), (324, 325), (325, 326), (187, 306), (200, 306), (188, 307), (306, 307), (306, 308), (199, 308), (189, 309), (307, 309), (307, 310), (308, 310), (308, 311), (198, 311), (190, 312), (309, 312), (309, 313), (310, 313), (310, 314), (311, 314), (311, 315), (197, 315), (191, 316), (312, 316), (312, 317), (313, 317), (313, 318), (314, 318), (314, 319), (315, 319), (315, 320), (196, 320), (192, 321), (316, 321), (316, 322), (317, 322), (317, 323), (318, 323), (318, 324), (319, 324), (319, 325), (320, 325), (320, 326), (195, 326), (193, 158), (321, 158), (321, 157), (322, 157), (322, 156), (323, 156), (323, 155), (324, 155), (324, 154), (325, 154), (325, 153), (326, 153), (326, 152), (194, 152), (95, 186), (327, 185), (94, 327), (329, 184), (93, 328), (328, 329), (332, 183), (92, 330), (330, 331), (331, 332), (336, 182), (91, 333), (333, 334), (334, 335), (335, 336), (341, 181), (90, 337), (337, 338), (338, 339), (339, 340), (340, 341), (347, 180), (89, 342), (342, 343), (343, 344), (344, 345), (345, 346), (346, 347), (95, 327), (186, 327), (94, 328), (327, 328), (327, 329), (185, 329), (93, 330), (328, 330), (328, 331), (329, 331), (329, 332), (184, 332), (92, 333), (330, 333), (330, 334), (331, 334), (331, 335), (332, 335), (332, 336), (183, 336), (91, 337), (333, 337), (333, 338), (334, 338), (334, 339), (335, 339), (335, 340), (336, 340), (336, 341), (182, 341), (90, 342), (337, 342), (337, 343), (338, 343), (338, 344), (339, 344), (339, 345), (340, 345), (340, 346), (341, 346), (341, 347), (181, 347), (89, 144), (342, 144), (342, 143), (343, 143), (343, 142), (344, 142), (344, 141), (345, 141), (345, 140), (346, 140), (346, 139), (347, 139), (347, 138), (180, 138), (151, 179), (348, 178), (150, 348), (350, 177), (149, 349), (349, 350), (353, 176), (148, 351), (351, 352), (352, 353), (357, 175), (147, 354), (354, 355), (355, 356), (356, 357), (362, 174), (146, 358), (358, 359), (359, 360), (360, 361), (361, 362), (368, 173), (145, 363), (363, 364), (364, 365), (365, 366), (366, 367), (367, 368), (151, 348), (179, 348), (150, 349), (348, 349), (348, 350), (178, 350), (149, 351), (349, 351), (349, 352), (350, 352), (350, 353), (177, 353), (148, 354), (351, 354), (351, 355), (352, 355), (352, 356), (353, 356), (353, 357), (176, 357), (147, 358), (354, 358), (354, 359), (355, 359), (355, 360), (356, 360), (356, 361), (357, 361), (357, 362), (175, 362), (146, 363), (358, 363), (358, 364), (359, 364), (359, 365), (360, 365), (360, 366), (361, 366), (361, 367), (362, 367), (362, 368), (174, 368), (145, 130), (363, 130), (363, 129), (364, 129), (364, 128), (365, 128), (365, 127), (366, 127), (366, 126), (367, 126), (367, 125), (368, 125), (368, 124), (173, 124), (137, 172), (369, 171), (136, 369), (371, 170), (135, 370), (370, 371), (374, 169), (134, 372), (372, 373), (373, 374), (378, 168), (133, 375), (375, 376), (376, 377), (377, 378), (383, 167), (132, 379), (379, 380), (380, 381), (381, 382), (382, 383), (389, 166), (131, 384), (384, 385), (385, 386), (386, 387), (387, 388), (388, 389), (137, 369), (172, 369), (136, 370), (369, 370), (369, 371), (171, 371), (135, 372), (370, 372), (370, 373), (371, 373), (371, 374), (170, 374), (134, 375), (372, 375), (372, 376), (373, 376), (373, 377), (374, 377), (374, 378), (169, 378), (133, 379), (375, 379), (375, 380), (376, 380), (376, 381), (377, 381), (377, 382), (378, 382), (378, 383), (168, 383), (132, 384), (379, 384), (379, 385), (380, 385), (380, 386), (381, 386), (381, 387), (382, 387), (382, 388), (383, 388), (383, 389), (167, 389), (131, 116), (384, 116), (384, 115), (385, 115), (385, 114), (386, 114), (386, 113), (387, 113), (387, 112), (388, 112), (388, 111), (389, 111), (389, 110), (166, 110), (123, 165), (390, 164), (122, 390), (392, 163), (121, 391), (391, 392), (395, 162), (120, 393), (393, 394), (394, 395), (399, 161), (119, 396), (396, 397), (397, 398), (398, 399), (404, 160), (118, 400), (400, 401), (401, 402), (402, 403), (403, 404), (410, 159), (117, 405), (405, 406), (406, 407), (407, 408), (408, 409), (409, 410), (123, 390), (165, 390), (122, 391), (390, 391), (390, 392), (164, 392), (121, 393), (391, 393), (391, 394), (392, 394), (392, 395), (163, 395), (120, 396), (393, 396), (393, 397), (394, 397), (394, 398), (395, 398), (395, 399), (162, 399), (119, 400), (396, 400), (396, 401), (397, 401), (397, 402), (398, 402), (398, 403), (399, 403), (399, 404), (161, 404), (118, 405), (400, 405), (400, 406), (401, 406), (401, 407), (402, 407), (402, 408), (403, 408), (403, 409), (404, 409), (404, 410), (160, 410), (117, 102), (405, 102), (405, 101), (406, 101), (406, 100), (407, 100), (407, 99), (408, 99), (408, 98), (409, 98), (409, 97), (410, 97), (410, 96), (159, 96), (109, 158), (411, 157), (108, 411), (413, 156), (107, 412), (412, 413), (416, 155), (106, 414), (414, 415), (415, 416), (420, 154), (105, 417), (417, 418), (418, 419), (419, 420), (425, 153), (104, 421), (421, 422), (422, 423), (423, 424), (424, 425), (431, 152), (103, 426), (426, 427), (427, 428), (428, 429), (429, 430), (430, 431), (109, 411), (158, 411), (108, 412), (411, 412), (411, 413), (157, 413), (107, 414), (412, 414), (412, 415), (413, 415), (413, 416), (156, 416), (106, 417), (414, 417), (414, 418), (415, 418), (415, 419), (416, 419), (416, 420), (155, 420), (105, 421), (417, 421), (417, 422), (418, 422), (418, 423), (419, 423), (419, 424), (420, 424), (420, 425), (154, 425), (104, 426), (421, 426), (421, 427), (422, 427), (422, 428), (423, 428), (423, 429), (424, 429), (424, 430), (425, 430), (425, 431), (153, 431), (103, 88), (426, 88), (426, 87), (427, 87), (427, 86), (428, 86), (428, 85), (429, 85), (429, 84), (430, 84), (430, 83), (431, 83), (431, 82), (152, 82), (138, 151), (432, 150), (139, 432), (434, 149), (140, 433), (433, 434), (437, 148), (141, 435), (435, 436), (436, 437), (441, 147), (142, 438), (438, 439), (439, 440), (440, 441), (446, 146), (143, 442), (442, 443), (443, 444), (444, 445), (445, 446), (452, 145), (144, 447), (447, 448), (448, 449), (449, 450), (450, 451), (451, 452), (138, 432), (151, 432), (139, 433), (432, 433), (432, 434), (150, 434), (140, 435), (433, 435), (433, 436), (434, 436), (434, 437), (149, 437), (141, 438), (435, 438), (435, 439), (436, 439), (436, 440), (437, 440), (437, 441), (148, 441), (142, 442), (438, 442), (438, 443), (439, 443), (439, 444), (440, 444), (440, 445), (441, 445), (441, 446), (147, 446), (143, 447), (442, 447), (442, 448), (443, 448), (443, 449), (444, 449), (444, 450), (445, 450), (445, 451), (446, 451), (446, 452), (146, 452), (144, 81), (447, 81), (447, 80), (448, 80), (448, 79), (449, 79), (449, 78), (450, 78), (450, 77), (451, 77), (451, 76), (452, 76), (452, 75), (145, 75), (124, 137), (453, 136), (125, 453), (455, 135), (126, 454), (454, 455), (458, 134), (127, 456), (456, 457), (457, 458), (462, 133), (128, 459), (459, 460), (460, 461), (461, 462), (467, 132), (129, 463), (463, 464), (464, 465), (465, 466), (466, 467), (473, 131), (130, 468), (468, 469), (469, 470), (470, 471), (471, 472), (472, 473), (124, 453), (137, 453), (125, 454), (453, 454), (453, 455), (136, 455), (126, 456), (454, 456), (454, 457), (455, 457), (455, 458), (135, 458), (127, 459), (456, 459), (456, 460), (457, 460), (457, 461), (458, 461), (458, 462), (134, 462), (128, 463), (459, 463), (459, 464), (460, 464), (460, 465), (461, 465), (461, 466), (462, 466), (462, 467), (133, 467), (129, 468), (463, 468), (463, 469), (464, 469), (464, 470), (465, 470), (465, 471), (466, 471), (466, 472), (467, 472), (467, 473), (132, 473), (130, 74), (468, 74), (468, 73), (469, 73), (469, 72), (470, 72), (470, 71), (471, 71), (471, 70), (472, 70), (472, 69), (473, 69), (473, 68), (131, 68), (110, 123), (474, 122), (111, 474), (476, 121), (112, 475), (475, 476), (479, 120), (113, 477), (477, 478), (478, 479), (483, 119), (114, 480), (480, 481), (481, 482), (482, 483), (488, 118), (115, 484), (484, 485), (485, 486), (486, 487), (487, 488), (494, 117), (116, 489), (489, 490), (490, 491), (491, 492), (492, 493), (493, 494), (110, 474), (123, 474), (111, 475), (474, 475), (474, 476), (122, 476), (112, 477), (475, 477), (475, 478), (476, 478), (476, 479), (121, 479), (113, 480), (477, 480), (477, 481), (478, 481), (478, 482), (479, 482), (479, 483), (120, 483), (114, 484), (480, 484), (480, 485), (481, 485), (481, 486), (482, 486), (482, 487), (483, 487), (483, 488), (119, 488), (115, 489), (484, 489), (484, 490), (485, 490), (485, 491), (486, 491), (486, 492), (487, 492), (487, 493), (488, 493), (488, 494), (118, 494), (116, 60), (489, 60), (489, 59), (490, 59), (490, 58), (491, 58), (491, 57), (492, 57), (492, 56), (493, 56), (493, 55), (494, 55), (494, 54), (117, 54), (96, 109), (495, 108), (97, 495), (497, 107), (98, 496), (496, 497), (500, 106), (99, 498), (498, 499), (499, 500), (504, 105), (100, 501), (501, 502), (502, 503), (503, 504), (509, 104), (101, 505), (505, 506), (506, 507), (507, 508), (508, 509), (515, 103), (102, 510), (510, 511), (511, 512), (512, 513), (513, 514), (514, 515), (96, 495), (109, 495), (97, 496), (495, 496), (495, 497), (108, 497), (98, 498), (496, 498), (496, 499), (497, 499), (497, 500), (107, 500), (99, 501), (498, 501), (498, 502), (499, 502), (499, 503), (500, 503), (500, 504), (106, 504), (100, 505), (501, 505), (501, 506), (502, 506), (502, 507), (503, 507), (503, 508), (504, 508), (504, 509), (105, 509), (101, 510), (505, 510), (505, 511), (506, 511), (506, 512), (507, 512), (507, 513), (508, 513), (508, 514), (509, 514), (509, 515), (104, 515), (102, 32), (510, 32), (510, 31), (511, 31), (511, 30), (512, 30), (512, 29), (513, 29), (513, 28), (514, 28), (514, 27), (515, 27), (515, 26), (103, 26), (82, 95), (516, 94), (83, 516), (518, 93), (84, 517), (517, 518), (521, 92), (85, 519), (519, 520), (520, 521), (525, 91), (86, 522), (522, 523), (523, 524), (524, 525), (530, 90), (87, 526), (526, 527), (527, 528), (528, 529), (529, 530), (536, 89), (88, 531), (531, 532), (532, 533), (533, 534), (534, 535), (535, 536), (82, 516), (95, 516), (83, 517), (516, 517), (516, 518), (94, 518), (84, 519), (517, 519), (517, 520), (518, 520), (518, 521), (93, 521), (85, 522), (519, 522), (519, 523), (520, 523), (520, 524), (521, 524), (521, 525), (92, 525), (86, 526), (522, 526), (522, 527), (523, 527), (523, 528), (524, 528), (524, 529), (525, 529), (525, 530), (91, 530), (87, 531), (526, 531), (526, 532), (527, 532), (527, 533), (528, 533), (528, 534), (529, 534), (529, 535), (530, 535), (530, 536), (90, 536), (88, 39), (531, 39), (531, 38), (532, 38), (532, 37), (533, 37), (533, 36), (534, 36), (534, 35), (535, 35), (535, 34), (536, 34), (536, 33), (89, 33), (46, 81), (537, 80), (45, 537), (539, 79), (44, 538), (538, 539), (542, 78), (43, 540), (540, 541), (541, 542), (546, 77), (42, 543), (543, 544), (544, 545), (545, 546), (551, 76), (41, 547), (547, 548), (548, 549), (549, 550), (550, 551), (557, 75), (40, 552), (552, 553), (553, 554), (554, 555), (555, 556), (556, 557), (46, 537), (81, 537), (45, 538), (537, 538), (537, 539), (80, 539), (44, 540), (538, 540), (538, 541), (539, 541), (539, 542), (79, 542), (43, 543), (540, 543), (540, 544), (541, 544), (541, 545), (542, 545), (542, 546), (78, 546), (42, 547), (543, 547), (543, 548), (544, 548), (544, 549), (545, 549), (545, 550), (546, 550), (546, 551), (77, 551), (41, 552), (547, 552), (547, 553), (548, 553), (548, 554), (549, 554), (549, 555), (550, 555), (550, 556), (551, 556), (551, 557), (76, 557), (40, 67), (552, 67), (552, 66), (553, 66), (553, 65), (554, 65), (554, 64), (555, 64), (555, 63), (556, 63), (556, 62), (557, 62), (557, 61), (75, 61), (61, 74), (558, 73), (62, 558), (560, 72), (63, 559), (559, 560), (563, 71), (64, 561), (561, 562), (562, 563), (567, 70), (65, 564), (564, 565), (565, 566), (566, 567), (572, 69), (66, 568), (568, 569), (569, 570), (570, 571), (571, 572), (578, 68), (67, 573), (573, 574), (574, 575), (575, 576), (576, 577), (577, 578), (61, 558), (74, 558), (62, 559), (558, 559), (558, 560), (73, 560), (63, 561), (559, 561), (559, 562), (560, 562), (560, 563), (72, 563), (64, 564), (561, 564), (561, 565), (562, 565), (562, 566), (563, 566), (563, 567), (71, 567), (65, 568), (564, 568), (564, 569), (565, 569), (565, 570), (566, 570), (566, 571), (567, 571), (567, 572), (70, 572), (66, 573), (568, 573), (568, 574), (569, 574), (569, 575), (570, 575), (570, 576), (571, 576), (571, 577), (572, 577), (572, 578), (69, 578), (67, 53), (573, 53), (573, 52), (574, 52), (574, 51), (575, 51), (575, 50), (576, 50), (576, 49), (577, 49), (577, 48), (578, 48), (578, 47), (68, 47), (47, 60), (579, 59), (48, 579), (581, 58), (49, 580), (580, 581), (584, 57), (50, 582), (582, 583), (583, 584), (588, 56), (51, 585), (585, 586), (586, 587), (587, 588), (593, 55), (52, 589), (589, 590), (590, 591), (591, 592), (592, 593), (599, 54), (53, 594), (594, 595), (595, 596), (596, 597), (597, 598), (598, 599), (47, 579), (60, 579), (48, 580), (579, 580), (579, 581), (59, 581), (49, 582), (580, 582), (580, 583), (581, 583), (581, 584), (58, 584), (50, 585), (582, 585), (582, 586), (583, 586), (583, 587), (584, 587), (584, 588), (57, 588), (51, 589), (585, 589), (585, 590), (586, 590), (586, 591), (587, 591), (587, 592), (588, 592), (588, 593), (56, 593), (52, 594), (589, 594), (589, 595), (590, 595), (590, 596), (591, 596), (591, 597), (592, 597), (592, 598), (593, 598), (593, 599), (55, 599), (53, 18), (594, 18), (594, 17), (595, 17), (595, 16), (596, 16), (596, 15), (597, 15), (597, 14), (598, 14), (598, 13), (599, 13), (599, 12), (54, 12), (33, 46), (600, 45), (34, 600), (602, 44), (35, 601), (601, 602), (605, 43), (36, 603), (603, 604), (604, 605), (609, 42), (37, 606), (606, 607), (607, 608), (608, 609), (614, 41), (38, 610), (610, 611), (611, 612), (612, 613), (613, 614), (620, 40), (39, 615), (615, 616), (616, 617), (617, 618), (618, 619), (619, 620), (33, 600), (46, 600), (34, 601), (600, 601), (600, 602), (45, 602), (35, 603), (601, 603), (601, 604), (602, 604), (602, 605), (44, 605), (36, 606), (603, 606), (603, 607), (604, 607), (604, 608), (605, 608), (605, 609), (43, 609), (37, 610), (606, 610), (606, 611), (607, 611), (607, 612), (608, 612), (608, 613), (609, 613), (609, 614), (42, 614), (38, 615), (610, 615), (610, 616), (611, 616), (611, 617), (612, 617), (612, 618), (613, 618), (613, 619), (614, 619), (614, 620), (41, 620), (39, 25), (615, 25), (615, 24), (616, 24), (616, 23), (617, 23), (617, 22), (618, 22), (618, 21), (619, 21), (619, 20), (620, 20), (620, 19), (40, 19), (12, 32), (621, 31), (13, 621), (623, 30), (14, 622), (622, 623), (626, 29), (15, 624), (624, 625), (625, 626), (630, 28), (16, 627), (627, 628), (628, 629), (629, 630), (635, 27), (17, 631), (631, 632), (632, 633), (633, 634), (634, 635), (641, 26), (18, 636), (636, 637), (637, 638), (638, 639), (639, 640), (640, 641), (12, 621), (32, 621), (13, 622), (621, 622), (621, 623), (31, 623), (14, 624), (622, 624), (622, 625), (623, 625), (623, 626), (30, 626), (15, 627), (624, 627), (624, 628), (625, 628), (625, 629), (626, 629), (626, 630), (29, 630), (16, 631), (627, 631), (627, 632), (628, 632), (628, 633), (629, 633), (629, 634), (630, 634), (630, 635), (28, 635), (17, 636), (631, 636), (631, 637), (632, 637), (632, 638), (633, 638), (633, 639), (634, 639), (634, 640), (635, 640), (635, 641), (27, 641), (18, 19), (636, 19), (636, 20), (637, 20), (637, 21), (638, 21), (638, 22), (639, 22), (639, 23), (640, 23), (640, 24), (641, 24), (641, 25), (26, 25)], [])
_uv = me_icosphere_007.uv_layers.new(name='UVMap')
_uv.uv.foreach_set('vector', [])
me_icosphere_007.update()

# ---- objects
ob_grace_polyhedron_vertices = bpy.data.objects.new('Grace_Polyhedron_Vertices', me_grace_polyhedron_vertices_008)
ob_icosphere = bpy.data.objects.new('Icosphere', me_icosphere_007)

# ---- transforms, parenting, visibility, modifiers, constraints
ob_grace_polyhedron_vertices.location = (0.0, 0.0, 0.0)
ob_icosphere.location = (0.0, 0.0, 0.0)

# ---- collection membership
col_collection.objects.link(ob_grace_polyhedron_vertices)
col_collection.objects.link(ob_icosphere)

# ---- scene / render settings (as saved in the file)
scene.frame_start = 1; scene.frame_end = 250; scene.frame_set(1)
scene.render.engine = 'BLENDER_EEVEE_NEXT'
scene.cycles.sampling_pattern = 'TABULATED_SOBOL'
scene.cycles.use_light_tree = False
scene.view_settings.view_transform = 'Filmic'
bpy.context.view_layer.update()

# ---- added for rendering (the .blend has no active camera and no usable light): camera, sun
cam_auto = bpy.data.cameras.new('AutoCamera')
cam_auto.lens = 50.0
cam_auto.sensor_width = 36.0
cam_auto.clip_end = 1000.0
ob_auto_camera = bpy.data.objects.new('AutoCamera', cam_auto)
scene.collection.objects.link(ob_auto_camera)
ob_auto_camera.location = (3.20507, -3.84609, 2.56406)
ob_auto_camera.rotation_euler = (1.09748, -7.21219e-08, 0.694738)
scene.camera = ob_auto_camera
light_auto_sun = bpy.data.lights.new('AutoSun', 'SUN')
light_auto_sun.energy = 3.0
light_auto_sun.angle = 0.0523599
ob_auto_sun = bpy.data.objects.new('AutoSun', light_auto_sun)
scene.collection.objects.link(ob_auto_sun)
ob_auto_sun.rotation_euler = (0.872665, 0.174533, 0.523599)
bpy.context.view_layer.update()
